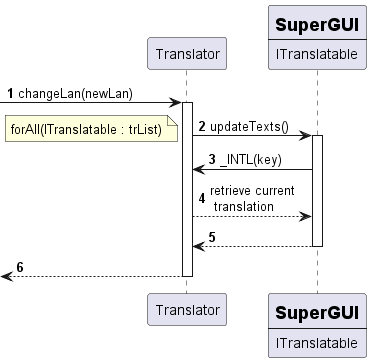

The diagram above was rendered by PlantUML. Its source (embedded in the PNG):
@startuml playerInteractionController
autonumber

participant "Translator" as TR order 20
participant "=SuperGUI\n----\nITranslatable" as IT order 30

[-> TR: changeLan(newLan)
activate TR
TR -> IT:updateTexts()
note left: forAll(ITranslatable : trList)
activate IT
IT -> TR: _INTL(key)
TR --> IT: retrieve current\n translation
IT --> TR
deactivate IT

[<-- TR
deactivate TR
@enduml